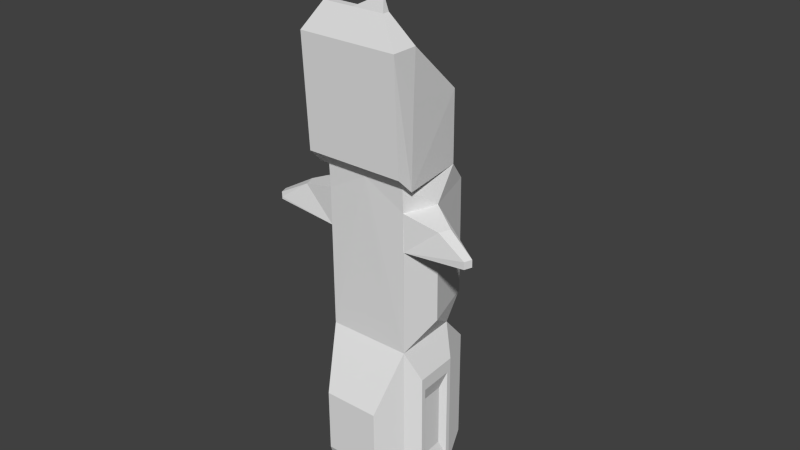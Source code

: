 # Source: small_ore_ship_sale.blend  (saved by Blender 2.76.0; exported with 4.5.12 LTS)
import bpy
from mathutils import Matrix  # noqa: F401  (used for matrix-valued properties, if any)

bpy.ops.wm.read_factory_settings(use_empty=True)
scene = bpy.context.scene
scene.name = 'Scene'

# ---- collections
col_collection_1 = bpy.data.collections.new('Collection 1'); scene.collection.children.link(col_collection_1)

# ---- materials (node trees are filled in below, after node groups)
mat_material = bpy.data.materials.new('Material')
mat_material.alpha_threshold = 0.0
mat_material.use_transparent_shadow = False
mat_material.roughness = 0.5
mat_material.line_color = (0.0, 0.0, 0.0, 1.0)

# ---- material node trees

# ---- world
world_world = bpy.data.worlds.new('World'); scene.world = world_world
world_world.color = (0.05088, 0.05088, 0.05088)
world_world.use_sun_shadow = False
world_world.sun_shadow_jitter_overblur = 0.0
world_world.cycles.sampling_method = 'MANUAL'
world_world.cycles.sample_map_resolution = 256

# ---- meshes
me_cube = bpy.data.meshes.new('Cube')
me_cube.from_pydata([(0.8478, -0.9988, 3.563), (0.8475, -0.8969, 1.674), (0.787, 0.4495, 2.673), (0.6516, 0.6203, 1.643), (0.8581, -0.5498, 3.569), (0.7638, 0.4893, 1.447), (0.8793, -0.6453, 1.417), (0.707, -0.6453, 1.417), (0.707, -0.6066, -1.436), (0.6746, 0.528, -1.405), (0.6239, 0.9211, -0.996), (0.6239, 0.8887, 1.042), (0.908, -0.05951, 1.016), (0.908, -0.02717, -1.022), (0.707, -0.626, 1.013), (0.707, -0.6163, 0.36), (0.908, -0.04334, 0.3586), (1.815, -0.6032, 0.4991), (1.815, -0.6054, 0.5884), (1.862, -0.4699, 0.4988), (1.862, -0.4736, 0.5891), (0.707, -0.6163, 0.36), (0.908, -0.04334, 0.3586), (1.815, -0.6032, 0.4609), (1.862, -0.4699, 0.4606), (0.7699, -0.5983, 0.3613), (0.9508, -0.08243, 0.3601), (1.797, -0.5925, 0.4604), (1.839, -0.4724, 0.4601), (0.9437, -0.5471, 0.4365), (1.069, -0.1908, 0.4356), (1.746, -0.5622, 0.4865), (1.775, -0.4793, 0.4863), (0.6746, 0.5475, -4.592), (0.707, -0.5871, -4.623), (0.547, 1.104, -1.995), (0.547, 1.116, -4.002), (0.9031, 0.3516, -1.933), (0.925, -0.4111, -1.953), (0.9031, 0.3648, -4.075), (0.925, -0.398, -4.096), (0.9055, 0.2706, -2.166), (0.9226, -0.3272, -2.183), (0.9055, 0.2809, -3.846), (0.9226, -0.3169, -3.862), (0.8217, 0.1673, -2.45), (0.8331, -0.2304, -2.461), (0.8217, 0.1741, -3.567), (0.8331, -0.2236, -3.578), (0.5748, 0.3793, -4.597), (0.5976, -0.4189, -4.618), (0.5748, 0.3765, -4.493), (0.5976, -0.4216, -4.515), (0.7844, -0.4829, 3.509), (0.7399, 0.3826, 2.733), (0.7844, -0.5129, 3.476), (0.7399, 0.3525, 2.7), (0.8075, -0.3427, 1.014), (1.839, -0.5395, 0.5887), (1.302, -0.546, 0.8655), (1.373, -0.3455, 0.8666), (1.337, -0.4457, 0.8661), (0.8687, -0.5976, 2.759), (0.5289, -0.8385, 4.022), (0.5316, -0.7234, 4.024), (0.707, -0.6066, -1.436), (0.707, -0.5871, -4.623), (0.5289, -0.8385, 4.022), (0.5316, -0.7234, 4.024), (0.4711, -1.075, -2.481), (0.4711, -1.068, -3.584), (0.5638, 0.4934, 2.409), (0.4979, 0.5765, 1.907), (0.3453, 0.6518, 2.25), (0.3265, 0.6755, 2.107), (0.7638, 0.4893, 1.447), (0.6239, 0.8887, 1.042), (0.64, 0.5476, 1.388), (0.5409, 0.8304, 1.101), (0.236, 0.4296, 1.112), (0.1927, 0.553, 0.987), (0.4383, 0.9117, -0.4039), (0.4383, 0.8981, 0.4495), (0.1584, 1.069, -0.1781), (0.1584, 1.063, 0.2288), (0.3653, 1.108, -2.644), (0.3653, 1.112, -3.353), (0.2747, 1.295, -2.812), (0.2747, 1.297, -3.183), (-0.8775, -0.9988, 3.563), (-0.8772, -0.8969, 1.674), (-0.8167, 0.4495, 2.673), (-0.6813, 0.6203, 1.643), (-0.01484, -0.9988, 3.563), (-0.01484, -0.8969, 1.674), (-0.01484, 0.4495, 2.673), (-0.01484, 0.6203, 1.643), (-0.8878, -0.5498, 3.569), (-0.01484, -0.5498, 3.569), (-0.7935, 0.4893, 1.447), (-0.01484, 0.4893, 1.447), (-0.01484, -0.6453, 1.417), (-0.909, -0.6453, 1.417), (-0.01484, 0.528, -1.405), (-0.7367, -0.6453, 1.417), (-0.01484, -0.6066, -1.436), (-0.7367, -0.6066, -1.436), (-0.7043, 0.528, -1.405), (-0.01484, 0.9211, -0.996), (-0.6536, 0.9211, -0.996), (-0.6536, 0.8887, 1.042), (-0.01484, 0.8887, 1.042), (-0.9377, -0.05951, 1.016), (-0.9377, -0.02717, -1.022), (-0.7367, -0.626, 1.013), (-0.7367, -0.6163, 0.36), (-0.9377, -0.04334, 0.3586), (-1.845, -0.6032, 0.4991), (-1.845, -0.6054, 0.5884), (-1.892, -0.4699, 0.4988), (-1.892, -0.4736, 0.5891), (-0.7367, -0.6163, 0.36), (-0.9377, -0.04334, 0.3586), (-1.845, -0.6032, 0.4609), (-1.892, -0.4699, 0.4606), (-0.7996, -0.5983, 0.3613), (-0.9805, -0.08243, 0.3601), (-1.827, -0.5925, 0.4604), (-1.869, -0.4724, 0.4601), (-0.9734, -0.5471, 0.4365), (-1.098, -0.1908, 0.4356), (-1.776, -0.5622, 0.4865), (-1.805, -0.4793, 0.4863), (-0.01484, 0.5475, -4.592), (-0.7043, 0.5475, -4.592), (-0.01484, -0.5871, -4.623), (-0.7367, -0.5871, -4.623), (-0.01484, 1.104, -1.995), (-0.5767, 1.104, -1.995), (-0.01484, 1.116, -4.002), (-0.5767, 1.116, -4.002), (-0.9328, 0.3516, -1.933), (-0.9546, -0.4111, -1.953), (-0.9328, 0.3648, -4.075), (-0.9546, -0.398, -4.096), (-0.9352, 0.2706, -2.166), (-0.9523, -0.3272, -2.183), (-0.9352, 0.2809, -3.846), (-0.9523, -0.3169, -3.862), (-0.8514, 0.1673, -2.45), (-0.8628, -0.2304, -2.461), (-0.8514, 0.1741, -3.567), (-0.8628, -0.2236, -3.578), (-0.01484, 0.3793, -4.597), (-0.6045, 0.3793, -4.597), (-0.01484, -0.4189, -4.618), (-0.6273, -0.4189, -4.618), (-0.01484, 0.3765, -4.493), (-0.6045, 0.3765, -4.493), (-0.01484, -0.4216, -4.515), (-0.6273, -0.4216, -4.515), (-0.8141, -0.4829, 3.509), (-0.7696, 0.3826, 2.733), (-0.01484, 0.3826, 2.733), (-0.01484, -0.4829, 3.509), (-0.8141, -0.5129, 3.476), (-0.7696, 0.3525, 2.7), (-0.01484, 0.3525, 2.7), (-0.01484, -0.5129, 3.476), (-0.8372, -0.3427, 1.014), (-1.868, -0.5395, 0.5887), (-1.331, -0.546, 0.8655), (-1.403, -0.3455, 0.8666), (-1.367, -0.4457, 0.8661), (-0.8984, -0.5976, 2.759), (-0.5586, -0.8385, 4.022), (-0.01484, -0.8385, 4.022), (-0.01484, -0.7234, 4.024), (-0.5612, -0.7234, 4.024), (-0.01484, -0.6066, -1.436), (-0.7367, -0.6066, -1.436), (-0.01484, -0.5871, -4.623), (-0.7367, -0.5871, -4.623), (-0.5586, -0.8385, 4.022), (-0.01484, -0.8385, 4.022), (-0.01484, -0.7234, 4.024), (-0.5612, -0.7234, 4.024), (-0.01484, -1.075, -2.481), (-0.5008, -1.075, -2.481), (-0.01484, -1.068, -3.584), (-0.5008, -1.068, -3.584), (-0.5935, 0.4934, 2.409), (-0.5276, 0.5765, 1.907), (-0.01484, 0.5765, 1.907), (-0.01484, 0.4934, 2.409), (-0.3749, 0.6518, 2.25), (-0.3562, 0.6755, 2.107), (-0.01484, 0.6755, 2.107), (-0.01484, 0.6518, 2.25), (-0.01484, 0.4893, 1.447), (-0.7935, 0.4893, 1.447), (-0.6536, 0.8887, 1.042), (-0.01484, 0.8887, 1.042), (-0.01484, 0.5476, 1.388), (-0.6697, 0.5476, 1.388), (-0.5706, 0.8304, 1.101), (-0.01484, 0.8304, 1.101), (-0.01484, 0.4296, 1.112), (-0.2657, 0.4296, 1.112), (-0.2224, 0.553, 0.987), (-0.01484, 0.553, 0.987), (-0.01484, 0.9117, -0.4039), (-0.468, 0.9117, -0.4039), (-0.468, 0.8981, 0.4495), (-0.01484, 0.8981, 0.4495), (-0.01484, 1.069, -0.1781), (-0.1881, 1.069, -0.1781), (-0.1881, 1.063, 0.2288), (-0.01484, 1.063, 0.2288), (-0.01484, 1.108, -2.644), (-0.395, 1.108, -2.644), (-0.01484, 1.112, -3.353), (-0.395, 1.112, -3.353), (-0.01484, 1.295, -2.812), (-0.3044, 1.295, -2.812), (-0.01484, 1.297, -3.183), (-0.3044, 1.297, -3.183), (0.5032, -0.7984, 4.204), (0.3386, -0.7984, 4.204), (0.3386, -0.7635, 4.204), (0.504, -0.7635, 4.204), (0.4512, -0.8015, 5.183), (0.3908, -0.8015, 5.183), (0.3908, -0.7888, 5.183), (0.4515, -0.7888, 5.183)], [], [(5, 7, 12, 11), (3, 2, 5), (2, 95, 163, 54), (95, 2, 71, 194), (0, 93, 94, 1), (93, 0, 63, 176), (7, 101, 105, 8, 15, 14), (94, 101, 7, 6, 1), (63, 64, 68, 67), (100, 96, 3, 5), (7, 5, 6), (11, 10, 81, 82), (9, 103, 108, 10), (13, 9, 10), (5, 11, 76, 75), (15, 8, 13, 16), (13, 10, 22), (7, 14, 57, 12), (61, 59, 18, 58), (18, 17, 19, 20, 58), (14, 15, 17, 18, 59), (16, 19, 24, 22), (16, 12, 60, 20, 19), (22, 24, 28, 26), (19, 17, 23, 24), (15, 16, 22, 21), (17, 15, 21, 23), (27, 25, 29, 31), (24, 23, 27, 28), (23, 21, 25, 27), (21, 22, 26, 25), (29, 30, 32, 31), (25, 26, 30, 29), (26, 28, 32, 30), (28, 27, 31, 32), (33, 34, 50, 49), (9, 33, 36, 35), (33, 9, 37, 39), (137, 35, 85, 219), (103, 9, 35, 137), (33, 133, 139, 36), (38, 40, 44, 42), (34, 33, 39, 40), (8, 34, 40, 38), (9, 8, 38, 37), (43, 41, 45, 47), (37, 38, 42, 41), (39, 37, 41, 43), (40, 39, 43, 44), (45, 46, 48, 47), (44, 43, 47, 48), (42, 44, 48, 46), (41, 42, 46, 45), (153, 49, 51, 157), (34, 135, 155, 50), (133, 33, 49, 153), (159, 157, 51, 52), (49, 50, 52, 51), (50, 155, 159, 52), (53, 54, 56, 55), (98, 4, 53, 164), (55, 56, 167, 168), (164, 53, 55, 168), (54, 163, 167, 56), (60, 61, 58, 20), (60, 12, 14, 59), (5, 2, 6), (1, 6, 0), (4, 0, 6, 62), (4, 2, 54, 53), (2, 4, 62), (2, 62, 6), (12, 22, 11), (10, 11, 22), (135, 34, 66, 181), (4, 98, 177, 64), (0, 4, 64, 63), (181, 66, 70, 189), (68, 185, 229, 230), (176, 63, 67, 184), (8, 105, 179, 65), (34, 8, 65, 66), (64, 177, 185, 68), (69, 187, 189, 70), (65, 179, 187, 69), (66, 65, 69, 70), (72, 193, 197, 74), (3, 96, 193, 72), (2, 3, 72, 71), (73, 74, 197, 198), (194, 71, 73, 198), (71, 72, 74, 73), (75, 76, 78, 77), (11, 111, 202, 76), (100, 5, 75, 199), (77, 78, 80, 79), (76, 202, 206, 78), (199, 75, 77, 203), (207, 79, 80, 210), (78, 206, 210, 80), (203, 77, 79, 207), (214, 82, 84, 218), (111, 11, 82, 214), (10, 108, 211, 81), (218, 84, 83, 215), (81, 211, 215, 83), (82, 81, 83, 84), (85, 86, 88, 87), (36, 139, 221, 86), (35, 36, 86, 85), (223, 87, 88, 225), (219, 85, 87, 223), (86, 221, 225, 88), (9, 13, 65), (99, 110, 112, 104), (92, 99, 91), (91, 162, 163, 95), (95, 194, 191, 91), (89, 90, 94, 93), (93, 176, 175, 89), (104, 114, 115, 106, 105, 101), (94, 90, 102, 104, 101), (175, 183, 186, 178), (100, 99, 92, 96), (104, 102, 99), (110, 213, 212, 109), (107, 109, 108, 103), (113, 109, 107), (99, 200, 201, 110), (115, 116, 113, 106), (113, 122, 109), (104, 112, 169, 114), (173, 170, 118, 171), (118, 170, 120, 119, 117), (114, 171, 118, 117, 115), (116, 122, 124, 119), (116, 119, 120, 172, 112), (122, 126, 128, 124), (119, 124, 123, 117), (115, 121, 122, 116), (117, 123, 121, 115), (127, 131, 129, 125), (124, 128, 127, 123), (123, 127, 125, 121), (121, 125, 126, 122), (129, 131, 132, 130), (125, 129, 130, 126), (126, 130, 132, 128), (128, 132, 131, 127), (134, 154, 156, 136), (107, 138, 140, 134), (134, 143, 141, 107), (137, 219, 220, 138), (103, 137, 138, 107), (134, 140, 139, 133), (142, 146, 148, 144), (136, 144, 143, 134), (106, 142, 144, 136), (107, 141, 142, 106), (147, 151, 149, 145), (141, 145, 146, 142), (143, 147, 145, 141), (144, 148, 147, 143), (149, 151, 152, 150), (148, 152, 151, 147), (146, 150, 152, 148), (145, 149, 150, 146), (153, 157, 158, 154), (136, 156, 155, 135), (133, 153, 154, 134), (159, 160, 158, 157), (154, 158, 160, 156), (156, 160, 159, 155), (161, 165, 166, 162), (98, 164, 161, 97), (165, 168, 167, 166), (164, 168, 165, 161), (162, 166, 167, 163), (172, 120, 170, 173), (172, 171, 114, 112), (99, 102, 91), (90, 89, 102), (97, 174, 102, 89), (97, 161, 162, 91), (91, 174, 97), (91, 102, 174), (112, 110, 122), (109, 122, 110), (135, 181, 182, 136), (97, 178, 177, 98), (89, 175, 178, 97), (181, 189, 190, 182), (183, 184, 185, 186), (176, 184, 183, 175), (106, 180, 179, 105), (136, 182, 180, 106), (178, 186, 185, 177), (188, 190, 189, 187), (180, 188, 187, 179), (182, 190, 188, 180), (192, 196, 197, 193), (92, 192, 193, 96), (91, 191, 192, 92), (195, 198, 197, 196), (194, 198, 195, 191), (191, 195, 196, 192), (200, 204, 205, 201), (110, 201, 202, 111), (100, 199, 200, 99), (204, 208, 209, 205), (201, 205, 206, 202), (199, 203, 204, 200), (207, 210, 209, 208), (205, 209, 210, 206), (203, 207, 208, 204), (214, 218, 217, 213), (111, 214, 213, 110), (109, 212, 211, 108), (218, 215, 216, 217), (212, 216, 215, 211), (213, 217, 216, 212), (220, 224, 226, 222), (140, 222, 221, 139), (138, 220, 222, 140), (223, 225, 226, 224), (219, 223, 224, 220), (222, 226, 225, 221), (107, 180, 113), (227, 230, 234, 231), (185, 184, 228, 229), (67, 68, 230, 227), (184, 67, 227, 228), (231, 234, 233, 232), (228, 227, 231, 232), (230, 229, 233, 234), (229, 228, 232, 233)])
me_cube.materials.append(mat_material)
me_cube.use_remesh_preserve_volume = False
me_cube.use_remesh_preserve_attributes = False
me_cube.use_mirror_vertex_groups = False
me_cube.update()
me_cube_002 = bpy.data.meshes.new('Cube.002')
me_cube_002.from_pydata([(-1.0, -1.0, -1.0), (-1.0, -1.0, 1.0), (-1.0, 1.0, -1.0), (-1.0, 1.0, 1.0), (1.0, -1.0, -1.0), (1.0, -1.0, 1.0), (1.0, 1.0, -1.0), (1.0, 1.0, 1.0)], [], [(1, 3, 2, 0), (3, 7, 6, 2), (7, 5, 4, 6), (5, 1, 0, 4), (0, 2, 6, 4), (5, 7, 3, 1)])
me_cube_002.use_remesh_preserve_volume = False
me_cube_002.use_remesh_preserve_attributes = False
me_cube_002.use_mirror_vertex_groups = False
me_cube_002.update()
me_cube_001 = bpy.data.meshes.new('Cube.001')
me_cube_001.from_pydata([(-1.0, -1.0, -1.0), (-1.0, -1.0, 1.0), (-1.0, 1.0, -1.0), (-1.0, 1.0, 1.0), (1.0, -1.0, -1.0), (1.0, -1.0, 1.0), (1.0, 1.0, -1.0), (1.0, 1.0, 1.0)], [], [(1, 3, 2, 0), (3, 7, 6, 2), (7, 5, 4, 6), (5, 1, 0, 4), (0, 2, 6, 4), (5, 7, 3, 1)])
me_cube_001.use_remesh_preserve_volume = False
me_cube_001.use_remesh_preserve_attributes = False
me_cube_001.use_mirror_vertex_groups = False
me_cube_001.update()

# ---- objects
ob_ship = bpy.data.objects.new('Ship', me_cube)
ob_toolpoint = bpy.data.objects.new('ToolPoint', me_cube_002)
ob_turretpoint = bpy.data.objects.new('TurretPoint', me_cube_001)

# ---- transforms, parenting, visibility, modifiers, constraints
ob_ship.location = (2.752e-08, -1.065e-08, 3.165e-07)
ob_ship.lock_rotations_4d = False
ob_ship.empty_display_type = 'ARROWS'
ob_ship.lineart.crease_threshold = 0.0
ob_toolpoint.parent = ob_ship
ob_toolpoint.location = (-0.007002, 1.367, -3.006)
ob_toolpoint.scale = (0.04133, 0.04133, 0.04133)
ob_toolpoint.lineart.crease_threshold = 0.0
ob_turretpoint.parent = ob_ship
ob_turretpoint.location = (-0.01061, 1.094, 0.023)
ob_turretpoint.scale = (0.03548, 0.03548, 0.03548)
ob_turretpoint.lineart.crease_threshold = 0.0

# ---- collection membership
col_collection_1.objects.link(ob_ship)
col_collection_1.objects.link(ob_toolpoint)
col_collection_1.objects.link(ob_turretpoint)

# ---- scene / render settings (as saved in the file)
scene.frame_start = 1; scene.frame_end = 250; scene.frame_set(1)
scene.render.engine = 'BLENDER_EEVEE_NEXT'
scene.render.resolution_percentage = 50
scene.render.dither_intensity = 0.0
scene.cycles.use_denoising = False
scene.cycles.samples = 10
scene.cycles.sampling_pattern = 'TABULATED_SOBOL'
scene.cycles.light_sampling_threshold = 0.0
scene.cycles.use_adaptive_sampling = False
scene.cycles.use_light_tree = False
scene.cycles.blur_glossy = 0.0
scene.cycles.pixel_filter_type = 'GAUSSIAN'
scene.cycles.sample_clamp_indirect = 0.0
scene.view_settings.view_transform = 'Standard'
bpy.context.view_layer.update()

# ---- added for rendering (the .blend has no active camera and no usable light): camera, sun
cam_auto = bpy.data.cameras.new('AutoCamera')
cam_auto.lens = 50.0
cam_auto.sensor_width = 36.0
cam_auto.clip_end = 1000.0
ob_auto_camera = bpy.data.objects.new('AutoCamera', cam_auto)
scene.collection.objects.link(ob_auto_camera)
ob_auto_camera.location = (9.96825, -11.8129, 8.26677)
ob_auto_camera.rotation_euler = (1.09748, -7.21219e-08, 0.694738)
scene.camera = ob_auto_camera
light_auto_sun = bpy.data.lights.new('AutoSun', 'SUN')
light_auto_sun.energy = 3.0
light_auto_sun.angle = 0.0523599
ob_auto_sun = bpy.data.objects.new('AutoSun', light_auto_sun)
scene.collection.objects.link(ob_auto_sun)
ob_auto_sun.rotation_euler = (0.872665, 0.174533, 0.523599)
bpy.context.view_layer.update()
